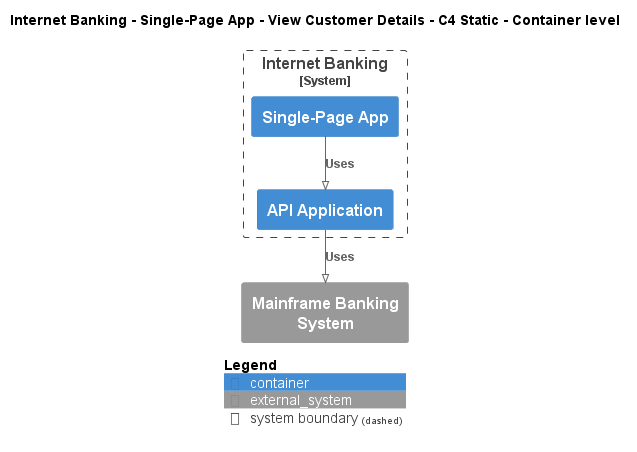

The diagram above was rendered by PlantUML. Its source (embedded in the PNG):
@startuml
!pragma layout smetana
!include ..\..\..\..\..\..\.c4s\C4_Container.puml

AddElementTag("state:new", $bgColor=green, $fontColor=#ffffff, $borderColor=green, $shadowing="False")
AddElementTag("state:changed", $bgColor=orange, $fontColor=#ffffff, $borderColor=orange, $shadowing="False")
AddElementTag("state:removed", $bgColor=red, $fontColor=#ffffff, $borderColor=red, $shadowing="False")

AddRelTag("state:new", $textColor=green, $lineColor=green)
AddRelTag("state:changed", $textColor=orange, $lineColor=orange)
AddRelTag("state:removed", $textColor=red, $lineColor=red)

SHOW_PERSON_PORTRAIT()
LAYOUT_TOP_DOWN()

skinparam linetype polyline

title Internet Banking - Single-Page App - View Customer Details - C4 Static - Container level


System_Boundary(BigBankPlc.SoftwareSystems.InternetBanking, "Internet Banking") {
    Container(BigBankPlc.SoftwareSystems.InternetBanking.Containers.SinglePageApp, "Single-Page App", "", "")
    Container(BigBankPlc.SoftwareSystems.InternetBanking.Containers.APIApplication, "API Application", "", "")
}
System_Ext(BigBankPlc.SoftwareSystems.MainframeBankingSystem, "Mainframe Banking System", "")

Rel(BigBankPlc.SoftwareSystems.InternetBanking.Containers.SinglePageApp, BigBankPlc.SoftwareSystems.InternetBanking.Containers.APIApplication, "Uses")
Rel(BigBankPlc.SoftwareSystems.InternetBanking.Containers.APIApplication, BigBankPlc.SoftwareSystems.MainframeBankingSystem, "Uses")


SHOW_LEGEND()
@enduml